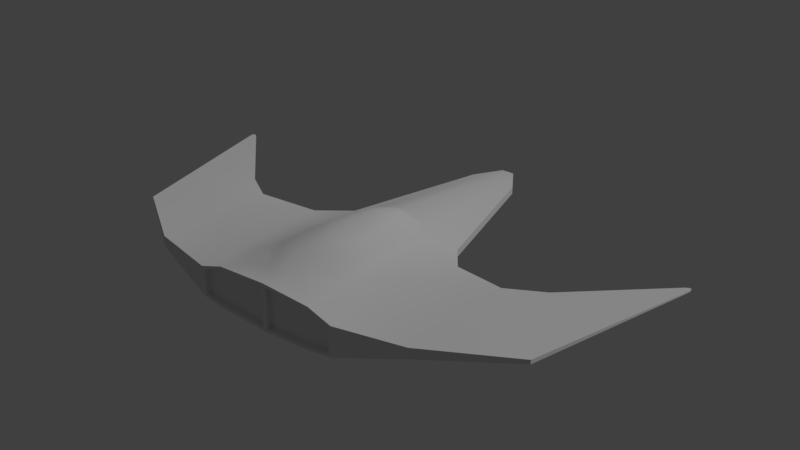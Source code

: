 # Source: Ship_3.blend  (saved by Blender 2.79.0; exported with 4.5.12 LTS)
import bpy
from mathutils import Matrix  # noqa: F401  (used for matrix-valued properties, if any)

bpy.ops.wm.read_factory_settings(use_empty=True)
scene = bpy.context.scene
scene.name = 'Scene'

# ---- collections
col_collection_1 = bpy.data.collections.new('Collection 1'); scene.collection.children.link(col_collection_1)

# ---- materials (node trees are filled in below, after node groups)
mat_material = bpy.data.materials.new('Material')
mat_material.alpha_threshold = 0.0
mat_material.use_transparent_shadow = False
mat_material.roughness = 0.5
mat_material.line_color = (0.0, 0.0, 0.0, 1.0)

# ---- material node trees

# ---- world
world_world = bpy.data.worlds.new('World'); scene.world = world_world
world_world.color = (0.05088, 0.05088, 0.05088)
world_world.use_sun_shadow = False
world_world.sun_shadow_jitter_overblur = 0.0
world_world.cycles.sampling_method = 'MANUAL'

# ---- lights
light_sun = bpy.data.lights.new('Sun', 'SUN')
light_sun.transmission_factor = 0.0
light_sun.angle = 0.1993
light_sun.energy = 1.0
light_sun.shadow_buffer_clip_start = 0.5
light_sun.shadow_soft_size = 0.1
light_sun.shadow_cascade_max_distance = 1000.0

# ---- meshes
me_cube_001 = bpy.data.meshes.new('Cube.001')
me_cube_001.from_pydata([(3.494, 2.181, 0.147), (3.494, 2.181, 0.1639), (2.533, 0.6799, 0.1906), (2.533, 0.6799, 0.1202), (2.728, 0.2654, 0.1906), (2.924, -0.149, 0.1826), (2.338, 1.094, 0.1716), (2.338, 1.094, 0.1393), (1.886, -0.2712, 0.0856), (1.886, -0.8137, 0.0856), (1.886, 0.8137, 0.1244), (1.886, 0.8137, 0.1864), (1.886, -0.8137, 0.2251), (1.886, -0.2712, 0.2251), (1.886, 0.2712, 0.0856), (1.886, 0.2712, 0.2251), (2.924, -0.149, 0.1283), (2.728, 0.2654, 0.1202), (3.468, 2.18, 0.1456), (3.468, 2.18, 0.1653), (3.425, 2.153, 0.1653), (3.504, 2.136, 0.147), (3.504, 2.136, 0.1639), (3.425, 2.153, 0.1456), (1.146, 1.0, 0.01842), (0.96, -1.0, -0.1468), (1.146, 1.0, 0.1107), (0.96, -1.0, 0.1792), (1.0, 0.3333, -0.1709), (1.0, -0.3333, -0.2248), (1.0, 0.3333, 0.2128), (1.0, -0.3333, 0.2128), (0.3244, 3.302, -0.04867), (0.3244, 3.302, 0.04867), (1.788e-07, 1.0, -0.2275), (-5.96e-08, -1.0, -0.2655), (-5.364e-07, -1.0, 0.355), (5.96e-08, 0.3333, -0.2472), (0.0, -0.3333, -0.2497), (3.576e-07, 3.657, -0.05968), (4.768e-07, 3.657, 0.05968), (0.3125, 0.3287, 0.4755), (0.3404, -0.3384, 0.473), (0.5, 1.0, -0.1997), (0.6717, -1.0, -0.191), (0.5, 1.0, 0.2599), (0.6713, -1.0, 0.2805), (0.5877, 0.3333, -0.2281), (0.6202, -0.3333, -0.2312), (0.09022, 3.657, -0.05654), (0.09022, 3.657, 0.05654), (0.8276, 1.411, -0.05077), (0.8276, 1.411, 0.05077), (2.164e-07, 1.411, -0.1765), (2.886e-07, 1.411, 0.3378), (0.4138, 1.411, -0.1428), (0.1555, 1.191, 0.3887), (1.0, -1.0, -0.181), (1.0, -1.0, 0.2128), (0.6766, -1.0, -0.2307), (0.2166, -0.6594, 0.3464), (0.04004, -1.0, -0.2218), (0.04003, -0.9328, 0.3113), (0.04003, -1.0, 0.3113), (0.04004, -0.9328, -0.2218), (0.6713, -0.9328, 0.2805), (0.6717, -0.9328, -0.191), (0.96, -0.9328, -0.1468), (0.96, -0.9328, 0.1792), (0.6766, -1.0, 0.3202), (-2.354e-08, 0.3335, 0.5616), (-3.021e-08, -0.7966, 0.3805), (-3.106e-08, -0.3301, 0.5162), (-2.428e-08, 0.8472, 0.5305), (0.6202, -0.3333, 0.3265), (0.226, 0.9912, 0.4505), (0.5877, 0.3333, 0.3176), (0.4138, 1.411, 0.2184), (-2.283e-08, 1.227, 0.4276)], [], [(4, 5, 22, 1), (12, 9, 16, 5), (16, 17, 0, 21), (18, 19, 1, 0), (5, 16, 21, 22), (7, 6, 20, 23), (14, 10, 7, 3), (3, 7, 23, 18), (0, 1, 22, 21), (10, 11, 6, 7), (13, 12, 5, 4), (8, 14, 3, 17), (15, 13, 4, 2), (2, 4, 1, 19), (9, 8, 17, 16), (23, 20, 19, 18), (11, 15, 2, 6), (6, 2, 19, 20), (17, 3, 18, 0), (52, 51, 32, 33), (77, 52, 33, 50), (55, 53, 39, 49), (50, 49, 39, 40), (47, 48, 38, 37), (43, 47, 37, 34), (41, 70, 72, 42), (75, 73, 70, 41), (46, 63, 62, 65), (42, 72, 71, 60), (48, 59, 35, 38), (29, 57, 59, 48), (31, 74, 69, 58), (44, 25, 67, 66), (26, 45, 76, 30), (30, 76, 74, 31), (24, 28, 47, 43), (28, 29, 48, 47), (33, 32, 49, 50), (51, 55, 49, 32), (54, 77, 50, 40), (73, 75, 56, 78), (24, 43, 55, 51), (43, 34, 53, 55), (45, 26, 52, 77), (26, 24, 51, 52), (30, 31, 13, 15), (31, 58, 12, 13), (28, 24, 10, 14), (26, 30, 15, 11), (57, 29, 8, 9), (58, 57, 9, 12), (29, 28, 14, 8), (24, 26, 11, 10), (27, 25, 57, 58), (44, 61, 35, 59), (63, 46, 69, 36), (61, 63, 36, 35), (25, 44, 59, 57), (46, 27, 58, 69), (64, 66, 65, 62), (67, 68, 65, 66), (63, 61, 64, 62), (25, 27, 68, 67), (27, 46, 65, 68), (61, 44, 66, 64), (60, 71, 36, 69), (42, 60, 69, 74), (75, 41, 76, 45), (41, 42, 74, 76), (56, 75, 45, 77), (78, 56, 77, 54)])
me_cube_001.polygons.foreach_set('use_smooth', [True] * 71)
_uv = me_cube_001.uv_layers.new(name='UVMap')
_uv.uv.foreach_set('vector', [0.3841, 0.1159, 0.3976, 0.05781, 0.534, 0.332, 0.534, 0.3402, 0.1154, 0.6781, 0.1151, 0.6605, 0.271, 0.6638, 0.2711, 0.6706, 0.9229, 0.497, 0.8975, 0.4427, 0.9981, 0.1906, 0.9998, 0.1988, 0.7644, 0.693, 0.7645, 0.6896, 0.769, 0.69, 0.7689, 0.693, 0.2711, 0.6706, 0.271, 0.6638, 0.5692, 0.659, 0.5693, 0.6642, 0.5581, 0.6869, 0.5583, 0.6827, 0.7555, 0.6893, 0.7554, 0.6927, 0.7864, 0.442, 0.7869, 0.3706, 0.846, 0.3338, 0.8717, 0.3882, 0.8717, 0.3882, 0.846, 0.3338, 0.9796, 0.1993, 0.9933, 0.1907, 0.5833, 0.6588, 0.5834, 0.664, 0.5693, 0.6642, 0.5692, 0.659, 0.489, 0.6865, 0.4893, 0.6784, 0.5583, 0.6827, 0.5581, 0.6869, 0.262, 0.07015, 0.2476, 0.0009931, 0.3976, 0.05781, 0.3841, 0.1159, 0.7868, 0.5132, 0.7864, 0.442, 0.8717, 0.3882, 0.8975, 0.4427, 0.2766, 0.1395, 0.262, 0.07015, 0.3841, 0.1159, 0.3703, 0.1742, 0.3703, 0.1742, 0.3841, 0.1159, 0.534, 0.3402, 0.5292, 0.3411, 0.787, 0.5844, 0.7868, 0.5132, 0.8975, 0.4427, 0.9229, 0.497, 0.7554, 0.6927, 0.7555, 0.6893, 0.7645, 0.6896, 0.7644, 0.693, 0.2915, 0.2087, 0.2766, 0.1395, 0.3703, 0.1742, 0.3565, 0.2323, 0.3565, 0.2323, 0.3703, 0.1742, 0.5292, 0.3411, 0.5142, 0.3356, 0.8975, 0.4427, 0.8717, 0.3882, 0.9933, 0.1907, 0.9981, 0.1906, 0.3219, 0.6904, 0.3215, 0.7036, 0.06713, 0.6948, 0.06755, 0.6821, 0.1192, 0.3277, 0.1768, 0.3171, 0.1641, 0.5734, 0.1442, 0.6253, 0.5902, 0.294, 0.536, 0.2939, 0.5369, 0.0001541, 0.5487, 0.0001706, 0.01239, 0.6792, 0.01189, 0.6939, 0.0001541, 0.694, 0.0006777, 0.6784, 0.6112, 0.4353, 0.6153, 0.5221, 0.5343, 0.5221, 0.5346, 0.4349, 0.6005, 0.3484, 0.6112, 0.4353, 0.5346, 0.4349, 0.5352, 0.3479, 0.06803, 0.19, 0.02659, 0.1986, 0.01202, 0.1134, 0.05531, 0.1053, 0.07457, 0.2765, 0.04028, 0.2647, 0.02659, 0.1986, 0.06803, 0.19, 0.09739, 0.7942, 0.006385, 0.7853, 0.01455, 0.7769, 0.0954, 0.7849, 0.05531, 0.1053, 0.01202, 0.1134, 0.004503, 0.0505, 0.03584, 0.06266, 0.6153, 0.5221, 0.6229, 0.6092, 0.5343, 0.6093, 0.5343, 0.5221, 0.6646, 0.5222, 0.6659, 0.6091, 0.6229, 0.6092, 0.6153, 0.5221, 0.1465, 0.08578, 0.09508, 0.0958, 0.08634, 0.008557, 0.1299, 0.0001541, 0.0997, 0.7087, 0.145, 0.7255, 0.1359, 0.7326, 0.09802, 0.7188, 0.2029, 0.2542, 0.1179, 0.272, 0.1095, 0.1831, 0.1644, 0.1719, 0.1644, 0.1719, 0.1095, 0.1831, 0.09508, 0.0958, 0.1465, 0.08578, 0.6893, 0.3461, 0.6655, 0.4353, 0.6112, 0.4353, 0.6005, 0.3484, 0.6655, 0.4353, 0.6646, 0.5222, 0.6153, 0.5221, 0.6112, 0.4353, 0.06755, 0.6821, 0.06713, 0.6948, 0.01189, 0.6939, 0.01239, 0.6792, 0.6457, 0.2934, 0.5902, 0.294, 0.5487, 0.0001706, 0.5793, 0.04636, 0.06386, 0.3395, 0.1192, 0.3277, 0.1442, 0.6253, 0.1327, 0.628, 0.04028, 0.2647, 0.07457, 0.2765, 0.07456, 0.3052, 0.05494, 0.3142, 0.6893, 0.3461, 0.6005, 0.3484, 0.5902, 0.294, 0.6457, 0.2934, 0.6005, 0.3484, 0.5352, 0.3479, 0.536, 0.2939, 0.5902, 0.294, 0.1179, 0.272, 0.2029, 0.2542, 0.1768, 0.3171, 0.1192, 0.3277, 0.3897, 0.6849, 0.3893, 0.6969, 0.3215, 0.7036, 0.3219, 0.6904, 0.1644, 0.1719, 0.1465, 0.08578, 0.262, 0.07015, 0.2766, 0.1395, 0.1465, 0.08578, 0.1299, 0.0001541, 0.2476, 0.0009931, 0.262, 0.07015, 0.6655, 0.4353, 0.6893, 0.3461, 0.7869, 0.3706, 0.7864, 0.442, 0.2029, 0.2542, 0.1644, 0.1719, 0.2766, 0.1395, 0.2915, 0.2087, 0.6659, 0.6091, 0.6646, 0.5222, 0.7868, 0.5132, 0.787, 0.5844, 0.0008306, 0.6781, 0.0001541, 0.6283, 0.1151, 0.6605, 0.1154, 0.6781, 0.6646, 0.5222, 0.6655, 0.4353, 0.7864, 0.442, 0.7868, 0.5132, 0.3893, 0.6969, 0.3897, 0.6849, 0.4893, 0.6784, 0.489, 0.6865, 0.1405, 0.7775, 0.145, 0.7255, 0.152, 0.7209, 0.1456, 0.7825, 0.0997, 0.7087, 0.01261, 0.7094, 0.00813, 0.704, 0.1007, 0.704, 0.006385, 0.7853, 0.09739, 0.7942, 0.09781, 0.7991, 0.0001541, 0.7908, 0.01261, 0.7094, 0.006385, 0.7853, 0.0001541, 0.7908, 0.00813, 0.704, 0.145, 0.7255, 0.0997, 0.7087, 0.1007, 0.704, 0.152, 0.7209, 0.09739, 0.7942, 0.1405, 0.7775, 0.1456, 0.7825, 0.09781, 0.7991, 0.0225, 0.7183, 0.09802, 0.7188, 0.0954, 0.7849, 0.01455, 0.7769, 0.1359, 0.7326, 0.1304, 0.7711, 0.0954, 0.7849, 0.09802, 0.7188, 0.006385, 0.7853, 0.01261, 0.7094, 0.0225, 0.7183, 0.01455, 0.7769, 0.145, 0.7255, 0.1405, 0.7775, 0.1304, 0.7711, 0.1359, 0.7326, 0.1405, 0.7775, 0.09739, 0.7942, 0.0954, 0.7849, 0.1304, 0.7711, 0.01261, 0.7094, 0.0997, 0.7087, 0.09802, 0.7188, 0.0225, 0.7183, 0.03584, 0.06266, 0.004503, 0.0505, 0.0001541, 0.02433, 0.08634, 0.008557, 0.05531, 0.1053, 0.03584, 0.06266, 0.08634, 0.008557, 0.09508, 0.0958, 0.07457, 0.2765, 0.06803, 0.19, 0.1095, 0.1831, 0.1179, 0.272, 0.06803, 0.19, 0.05531, 0.1053, 0.09508, 0.0958, 0.1095, 0.1831, 0.07456, 0.3052, 0.07457, 0.2765, 0.1179, 0.272, 0.1192, 0.3277, 0.05494, 0.3142, 0.07456, 0.3052, 0.1192, 0.3277, 0.06386, 0.3395])
me_cube_001.materials.append(mat_material)
me_cube_001.use_remesh_preserve_volume = False
me_cube_001.use_remesh_preserve_attributes = False
me_cube_001.use_mirror_vertex_groups = False
me_cube_001.update()

# ---- objects
ob_sun = bpy.data.objects.new('Sun', light_sun)
ob_spaceship = bpy.data.objects.new('SpaceShip', None)
ob_wing = bpy.data.objects.new('Wing', me_cube_001)

# ---- transforms, parenting, visibility, modifiers, constraints
ob_sun.location = (0.0, 3.106, 1.77)
ob_sun.rotation_euler = (3.704, -3.649, 4.714)
ob_sun.lineart.crease_threshold = 0.0
ob_spaceship.location = (0.0, 0.0, 0.0)
ob_spaceship.empty_display_size = 0.38
ob_spaceship.empty_image_offset = (0.0, 0.0)
ob_spaceship.lineart.crease_threshold = 0.0
ob_wing.location = (0.0, 0.0, 0.0)
ob_wing.lock_rotations_4d = False
ob_wing.empty_display_type = 'ARROWS'
ob_wing.lineart.crease_threshold = 0.0
_m = ob_wing.modifiers.new('Mirror', 'MIRROR')
_m = ob_wing.modifiers.new('EdgeSplit', 'EDGE_SPLIT')
_m = ob_wing.modifiers.new('Triangulate', 'TRIANGULATE')

# ---- collection membership
col_collection_1.objects.link(ob_sun)
col_collection_1.objects.link(ob_spaceship)
col_collection_1.objects.link(ob_wing)

# ---- scene / render settings (as saved in the file)
scene.frame_start = 1; scene.frame_end = 250; scene.frame_set(7)
scene.render.engine = 'BLENDER_EEVEE_NEXT'
scene.render.resolution_percentage = 50
scene.render.dither_intensity = 0.0
scene.cycles.use_denoising = False
scene.cycles.samples = 128
scene.cycles.sampling_pattern = 'TABULATED_SOBOL'
scene.cycles.use_adaptive_sampling = False
scene.cycles.use_light_tree = False
scene.cycles.blur_glossy = 0.0
scene.cycles.sample_clamp_indirect = 0.0
scene.view_settings.view_transform = 'Standard'
bpy.context.view_layer.update()

# ---- added for rendering (the .blend has no active camera): camera
cam_auto = bpy.data.cameras.new('AutoCamera')
cam_auto.lens = 50.0
cam_auto.sensor_width = 36.0
cam_auto.clip_end = 1000.0
ob_auto_camera = bpy.data.objects.new('AutoCamera', cam_auto)
scene.collection.objects.link(ob_auto_camera)
ob_auto_camera.location = (7.82186, -8.05795, 6.4055)
ob_auto_camera.rotation_euler = (1.09748, -7.21219e-08, 0.694738)
scene.camera = ob_auto_camera
bpy.context.view_layer.update()
